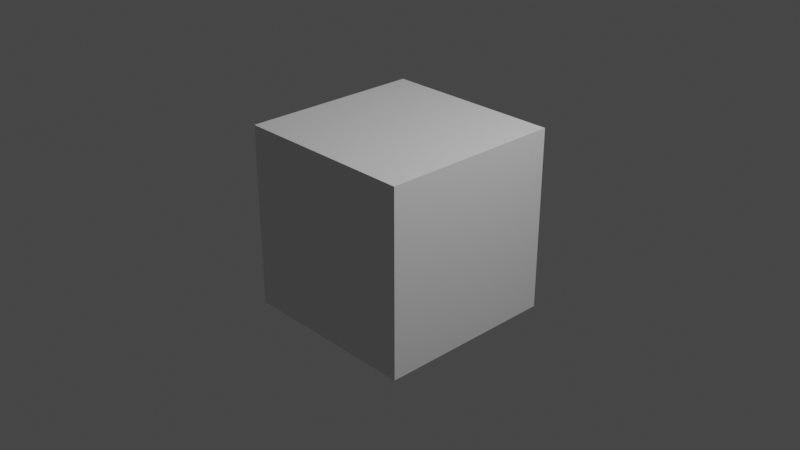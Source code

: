 # Source: MatcolHeight.blend  (saved by Blender 3.6.11; exported with 4.5.12 LTS)
import bpy
from mathutils import Matrix  # noqa: F401  (used for matrix-valued properties, if any)

bpy.ops.wm.read_factory_settings(use_empty=True)
scene = bpy.context.scene
scene.name = 'Scene'

# ---- collections
col_collection = bpy.data.collections.new('Collection'); scene.collection.children.link(col_collection)

# ---- materials (node trees are filled in below, after node groups)
mat_material = bpy.data.materials.new('Material')
mat_material.alpha_threshold = 0.0
mat_material.use_transparent_shadow = False
mat_material.roughness = 0.5
mat_material.line_color = (0.0, 0.0, 0.0, 1.0)

# ---- node groups
ng_matcolheight = bpy.data.node_groups.new('MatcolHeight', 'ShaderNodeTree')
_s = ng_matcolheight.interface.new_socket(name='Normal', in_out='OUTPUT', socket_type='NodeSocketVector')
_s = ng_matcolheight.interface.new_socket(name='heightBlendScaleA', in_out='INPUT', socket_type='NodeSocketFloat')
_s = ng_matcolheight.interface.new_socket(name='heightBlendScaleB', in_out='INPUT', socket_type='NodeSocketFloat')
_s = ng_matcolheight.interface.new_socket(name='heightOffset', in_out='INPUT', socket_type='NodeSocketFloat')
_s = ng_matcolheight.interface.new_socket(name='heightScale', in_out='INPUT', socket_type='NodeSocketFloat')
_s = ng_matcolheight.interface.new_socket(name='Tile', in_out='INPUT', socket_type='NodeSocketFloat')
_s.hide_value = True
_s = ng_matcolheight.interface.new_socket(name='Mask', in_out='INPUT', socket_type='NodeSocketFloat')
_s.hide_value = True
_s = ng_matcolheight.interface.new_socket(name='Normal', in_out='INPUT', socket_type='NodeSocketVector')
_s.hide_value = True
_N = ng_matcolheight.nodes; _L = ng_matcolheight.links
n0 = _N.new('NodeGroupOutput'); n0.name = 'Group Output'; n0.location = (140, 0)
n1 = _N.new('ShaderNodeMath'); n1.name = 'Math'; n1.location = (-900, 0)
n1.label = 'heightScale'
n1.operation = 'MULTIPLY'
n2 = _N.new('ShaderNodeMath'); n2.name = 'Math.001'; n2.location = (-600, 0)
n2.label = 'heightOffset'
n3 = _N.new('ShaderNodeBump'); n3.name = 'Bump.013'; n3.location = (-59, -51)
n3.inputs[1].default_value = 1.0
n3.inputs[2].default_value = 1.0
n4 = _N.new('ShaderNodeMapRange'); n4.name = 'Map Range'; n4.location = (-356, 78)
n4.label = 'heightBlendScale'
n4.clamp = False
n5 = _N.new('NodeGroupInput'); n5.name = 'Group Input'; n5.location = (-1200, 0)
_L.new(n5.outputs[4], n1.inputs[0])
_L.new(n5.outputs[3], n1.inputs[1])
_L.new(n1.outputs[0], n2.inputs[0])
_L.new(n5.outputs[2], n2.inputs[1])
_L.new(n2.outputs[0], n4.inputs[0])
_L.new(n5.outputs[0], n4.inputs[1])
_L.new(n5.outputs[1], n4.inputs[2])
_L.new(n3.outputs[0], n0.inputs[0])
_L.new(n5.outputs[6], n3.inputs[4])
_L.new(n4.outputs[0], n3.inputs[3])
_L.new(n5.outputs[5], n3.inputs[0])
n0.is_active_output = True

# ---- material node trees
mat_material.use_nodes = True; mat_material.node_tree.nodes.clear()
_N = mat_material.node_tree.nodes; _L = mat_material.node_tree.links
n0 = _N.new('ShaderNodeOutputMaterial'); n0.name = 'Material Output'; n0.location = (300, 300)
n1 = _N.new('ShaderNodeBsdfPrincipled'); n1.name = 'Principled BSDF'; n1.location = (10, 300)
n1.distribution = 'GGX'
n1.subsurface_method = 'RANDOM_WALK_SKIN'
n1.inputs[3].default_value = 1.45
n1.inputs[27].default_value = (0.0, 0.0, 0.0, 1.0)
n1.inputs[28].default_value = 1.0
n2 = _N.new('ShaderNodeGroup'); n2.name = 'Group'; n2.location = (-281, 116)
n2.node_tree = ng_matcolheight
n2.inputs[0].default_value = 0.0
n2.inputs[1].default_value = 0.0
n2.inputs[2].default_value = 0.0
n2.inputs[3].default_value = 0.0
n2.inputs[4].default_value = 0.0
n2.inputs[5].default_value = 0.0
n2.inputs[6].default_value = (0.0, 0.0, 0.0)
_L.new(n1.outputs[0], n0.inputs[0])
n0.is_active_output = True

# ---- world
world_world = bpy.data.worlds.new('World'); scene.world = world_world
world_world.use_nodes = True; world_world.node_tree.nodes.clear()
_N = world_world.node_tree.nodes; _L = world_world.node_tree.links
n0 = _N.new('ShaderNodeOutputWorld'); n0.name = 'World Output'; n0.location = (300, 300)
n1 = _N.new('ShaderNodeBackground'); n1.name = 'Background'; n1.location = (10, 300)
n1.inputs[0].default_value = (0.05088, 0.05088, 0.05088, 1.0)
_L.new(n1.outputs[0], n0.inputs[0])
n0.is_active_output = True
world_world.color = (0.05088, 0.05088, 0.05088)
world_world.use_sun_shadow = False
world_world.sun_shadow_jitter_overblur = 0.0

# ---- cameras
cam_camera = bpy.data.cameras.new('Camera')
cam_camera.clip_end = 100.0
cam_camera.ortho_scale = 7.314

# ---- lights
light_light = bpy.data.lights.new('Light', 'POINT')
light_light.transmission_factor = 0.0
light_light.energy = 1000.0
light_light.shadow_soft_size = 0.1
light_light.shadow_maximum_resolution = 0.006
light_light.use_absolute_resolution = True

# ---- meshes
me_cube = bpy.data.meshes.new('Cube')
me_cube.from_pydata([(1.0, 1.0, 1.0), (1.0, 1.0, -1.0), (1.0, -1.0, 1.0), (1.0, -1.0, -1.0), (-1.0, 1.0, 1.0), (-1.0, 1.0, -1.0), (-1.0, -1.0, 1.0), (-1.0, -1.0, -1.0)], [], [(0, 4, 6, 2), (3, 2, 6, 7), (7, 6, 4, 5), (5, 1, 3, 7), (1, 0, 2, 3), (5, 4, 0, 1)])
_uv = me_cube.uv_layers.new(name='UVMap')
_uv.uv.foreach_set('vector', [0.625, 0.5, 0.875, 0.5, 0.875, 0.75, 0.625, 0.75, 0.375, 0.75, 0.625, 0.75, 0.625, 1.0, 0.375, 1.0, 0.375, 0.0, 0.625, 0.0, 0.625, 0.25, 0.375, 0.25, 0.125, 0.5, 0.375, 0.5, 0.375, 0.75, 0.125, 0.75, 0.375, 0.5, 0.625, 0.5, 0.625, 0.75, 0.375, 0.75, 0.375, 0.25, 0.625, 0.25, 0.625, 0.5, 0.375, 0.5])
me_cube.materials.append(mat_material)
me_cube.use_mirror_vertex_groups = False
me_cube.update()

# ---- objects
ob_cube = bpy.data.objects.new('Cube', me_cube)
ob_light = bpy.data.objects.new('Light', light_light)
ob_camera = bpy.data.objects.new('Camera', cam_camera)

# ---- transforms, parenting, visibility, modifiers, constraints
ob_cube.location = (0.0, 0.0, 0.0)
ob_cube.lock_rotations_4d = False
ob_cube.empty_display_type = 'ARROWS'
ob_cube.lineart.crease_threshold = 0.0
ob_light.location = (4.076, 1.005, 5.904)
ob_light.rotation_euler = (0.6503, 0.05522, 1.866)
ob_light.lock_rotations_4d = False
ob_light.empty_display_type = 'ARROWS'
ob_light.color = (0.0, 0.0, 0.0, 0.0)
ob_light.lineart.crease_threshold = 0.0
ob_camera.location = (7.359, -6.926, 4.958)
ob_camera.rotation_euler = (1.109, 0.0, 0.8149)
ob_camera.lock_rotations_4d = False
ob_camera.empty_display_type = 'ARROWS'
ob_camera.color = (0.0, 0.0, 0.0, 0.0)
ob_camera.display_type = 'WIRE'
ob_camera.lineart.crease_threshold = 0.0

# ---- collection membership
col_collection.objects.link(ob_cube)
col_collection.objects.link(ob_light)
col_collection.objects.link(ob_camera)

# ---- scene / render settings (as saved in the file)
scene.camera = ob_camera
scene.frame_start = 1; scene.frame_end = 250; scene.frame_set(1)
scene.render.engine = 'BLENDER_EEVEE_NEXT'
scene.cycles.sampling_pattern = 'TABULATED_SOBOL'
scene.view_settings.view_transform = 'Filmic'
bpy.context.view_layer.update()
